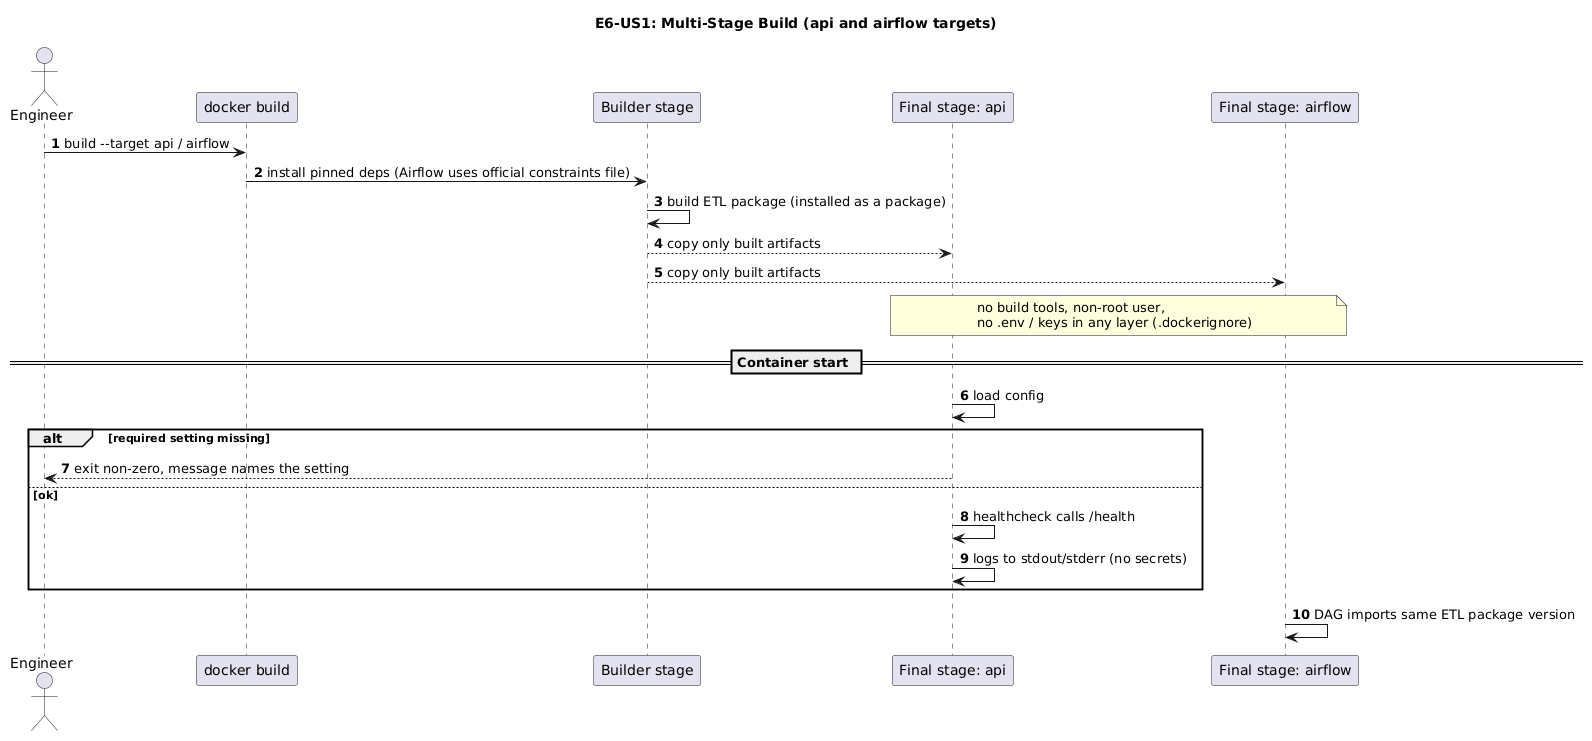

The diagram above was rendered by PlantUML. Its source (embedded in the PNG):
@startuml
title E6-US1: Multi-Stage Build (api and airflow targets)
autonumber
actor Engineer
participant "docker build" as DB
participant "Builder stage" as B
participant "Final stage: api" as API
participant "Final stage: airflow" as AF

Engineer -> DB: build --target api / airflow
DB -> B: install pinned deps (Airflow uses official constraints file)
B -> B: build ETL package (installed as a package)
B --> API: copy only built artifacts
B --> AF: copy only built artifacts
note over API, AF: no build tools, non-root user,\nno .env / keys in any layer (.dockerignore)

== Container start ==
API -> API: load config
alt required setting missing
    API --> Engineer: exit non-zero, message names the setting
else ok
    API -> API: healthcheck calls /health
    API -> API: logs to stdout/stderr (no secrets)
end
AF -> AF: DAG imports same ETL package version
@enduml